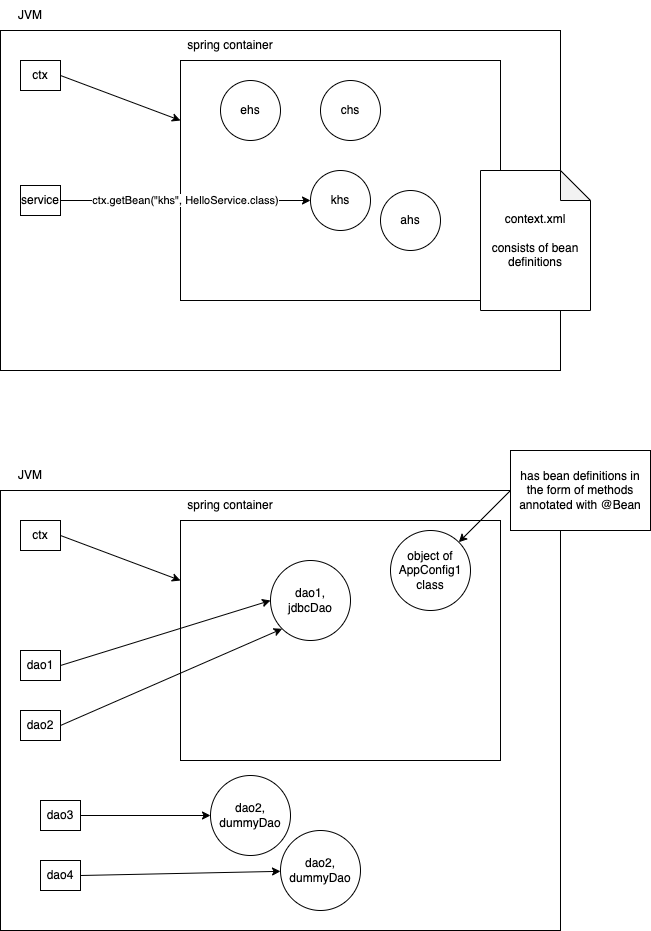

The diagram above was exported from draw.io. Its source (the exported page's mxGraphModel, read from the mxfile embedded in the PNG):
<mxGraphModel dx="1050" dy="490" grid="1" gridSize="10" guides="1" tooltips="1" connect="1" arrows="1" fold="1" page="1" pageScale="1" pageWidth="827" pageHeight="1169" math="0" shadow="0">
  <root>
    <mxCell id="0" />
    <mxCell id="1" parent="0" />
    <mxCell id="2" value="" style="rounded=0;whiteSpace=wrap;html=1;" vertex="1" parent="1">
      <mxGeometry x="120" y="60" width="560" height="340" as="geometry" />
    </mxCell>
    <mxCell id="5" style="edgeStyle=none;html=1;exitX=1;exitY=0.5;exitDx=0;exitDy=0;" edge="1" parent="1" source="3" target="4">
      <mxGeometry relative="1" as="geometry" />
    </mxCell>
    <mxCell id="3" value="ctx" style="rounded=0;whiteSpace=wrap;html=1;" vertex="1" parent="1">
      <mxGeometry x="140" y="90" width="40" height="30" as="geometry" />
    </mxCell>
    <mxCell id="4" value="" style="rounded=0;whiteSpace=wrap;html=1;" vertex="1" parent="1">
      <mxGeometry x="300" y="90" width="320" height="240" as="geometry" />
    </mxCell>
    <mxCell id="6" value="spring container" style="text;html=1;strokeColor=none;fillColor=none;align=center;verticalAlign=middle;whiteSpace=wrap;rounded=0;" vertex="1" parent="1">
      <mxGeometry x="300" y="60" width="100" height="30" as="geometry" />
    </mxCell>
    <mxCell id="7" value="JVM" style="text;html=1;strokeColor=none;fillColor=none;align=center;verticalAlign=middle;whiteSpace=wrap;rounded=0;" vertex="1" parent="1">
      <mxGeometry x="120" y="30" width="60" height="30" as="geometry" />
    </mxCell>
    <mxCell id="8" value="context.xml&lt;br&gt;&lt;br&gt;consists of bean definitions" style="shape=note;whiteSpace=wrap;html=1;backgroundOutline=1;darkOpacity=0.05;" vertex="1" parent="1">
      <mxGeometry x="600" y="200" width="110" height="140" as="geometry" />
    </mxCell>
    <mxCell id="9" value="ehs" style="ellipse;whiteSpace=wrap;html=1;aspect=fixed;" vertex="1" parent="1">
      <mxGeometry x="340" y="110" width="60" height="60" as="geometry" />
    </mxCell>
    <mxCell id="10" value="chs" style="ellipse;whiteSpace=wrap;html=1;aspect=fixed;" vertex="1" parent="1">
      <mxGeometry x="440" y="110" width="60" height="60" as="geometry" />
    </mxCell>
    <mxCell id="11" value="khs" style="ellipse;whiteSpace=wrap;html=1;aspect=fixed;" vertex="1" parent="1">
      <mxGeometry x="430" y="200" width="60" height="60" as="geometry" />
    </mxCell>
    <mxCell id="12" value="ahs" style="ellipse;whiteSpace=wrap;html=1;aspect=fixed;" vertex="1" parent="1">
      <mxGeometry x="500" y="220" width="60" height="60" as="geometry" />
    </mxCell>
    <mxCell id="14" value="ctx.getBean(&quot;khs&quot;, HelloService.class)" style="edgeStyle=none;html=1;exitX=1;exitY=0.5;exitDx=0;exitDy=0;" edge="1" parent="1" source="13" target="11">
      <mxGeometry relative="1" as="geometry" />
    </mxCell>
    <mxCell id="13" value="service" style="rounded=0;whiteSpace=wrap;html=1;" vertex="1" parent="1">
      <mxGeometry x="140" y="215" width="40" height="30" as="geometry" />
    </mxCell>
    <mxCell id="20" value="" style="rounded=0;whiteSpace=wrap;html=1;" vertex="1" parent="1">
      <mxGeometry x="120" y="520" width="560" height="440" as="geometry" />
    </mxCell>
    <mxCell id="21" value="" style="rounded=0;whiteSpace=wrap;html=1;" vertex="1" parent="1">
      <mxGeometry x="300" y="550" width="320" height="240" as="geometry" />
    </mxCell>
    <mxCell id="22" value="spring container" style="text;html=1;strokeColor=none;fillColor=none;align=center;verticalAlign=middle;whiteSpace=wrap;rounded=0;" vertex="1" parent="1">
      <mxGeometry x="300" y="520" width="100" height="30" as="geometry" />
    </mxCell>
    <mxCell id="23" style="edgeStyle=none;html=1;exitX=1;exitY=0.5;exitDx=0;exitDy=0;" edge="1" source="24" target="21" parent="1">
      <mxGeometry relative="1" as="geometry" />
    </mxCell>
    <mxCell id="24" value="ctx" style="rounded=0;whiteSpace=wrap;html=1;" vertex="1" parent="1">
      <mxGeometry x="140" y="550" width="40" height="30" as="geometry" />
    </mxCell>
    <mxCell id="25" value="JVM" style="text;html=1;strokeColor=none;fillColor=none;align=center;verticalAlign=middle;whiteSpace=wrap;rounded=0;" vertex="1" parent="1">
      <mxGeometry x="120" y="490" width="60" height="30" as="geometry" />
    </mxCell>
    <mxCell id="26" value="object of AppConfig1 class" style="ellipse;whiteSpace=wrap;html=1;aspect=fixed;" vertex="1" parent="1">
      <mxGeometry x="510" y="560" width="80" height="80" as="geometry" />
    </mxCell>
    <mxCell id="29" value="dao1, &lt;br&gt;jdbcDao" style="ellipse;whiteSpace=wrap;html=1;aspect=fixed;" vertex="1" parent="1">
      <mxGeometry x="390" y="590" width="80" height="80" as="geometry" />
    </mxCell>
    <mxCell id="30" value="dao2, dummyDao" style="ellipse;whiteSpace=wrap;html=1;aspect=fixed;" vertex="1" parent="1">
      <mxGeometry x="330" y="805" width="80" height="80" as="geometry" />
    </mxCell>
    <mxCell id="33" style="edgeStyle=none;html=1;exitX=0;exitY=0.5;exitDx=0;exitDy=0;entryX=1;entryY=0;entryDx=0;entryDy=0;" edge="1" parent="1" source="31" target="26">
      <mxGeometry relative="1" as="geometry" />
    </mxCell>
    <mxCell id="31" value="has bean definitions in the form of methods annotated with @Bean" style="rounded=0;whiteSpace=wrap;html=1;" vertex="1" parent="1">
      <mxGeometry x="630" y="480" width="140" height="80" as="geometry" />
    </mxCell>
    <mxCell id="35" style="edgeStyle=none;html=1;exitX=1;exitY=0.5;exitDx=0;exitDy=0;entryX=0;entryY=0.5;entryDx=0;entryDy=0;" edge="1" parent="1" source="34" target="29">
      <mxGeometry relative="1" as="geometry" />
    </mxCell>
    <mxCell id="34" value="dao1" style="rounded=0;whiteSpace=wrap;html=1;" vertex="1" parent="1">
      <mxGeometry x="140" y="680" width="40" height="30" as="geometry" />
    </mxCell>
    <mxCell id="37" style="edgeStyle=none;html=1;exitX=1;exitY=0.5;exitDx=0;exitDy=0;entryX=0;entryY=1;entryDx=0;entryDy=0;" edge="1" parent="1" source="36" target="29">
      <mxGeometry relative="1" as="geometry" />
    </mxCell>
    <mxCell id="36" value="dao2" style="rounded=0;whiteSpace=wrap;html=1;" vertex="1" parent="1">
      <mxGeometry x="140" y="740" width="40" height="30" as="geometry" />
    </mxCell>
    <mxCell id="40" style="edgeStyle=none;html=1;exitX=1;exitY=0.5;exitDx=0;exitDy=0;" edge="1" parent="1" source="38" target="30">
      <mxGeometry relative="1" as="geometry" />
    </mxCell>
    <mxCell id="38" value="dao3" style="rounded=0;whiteSpace=wrap;html=1;" vertex="1" parent="1">
      <mxGeometry x="160" y="830" width="40" height="30" as="geometry" />
    </mxCell>
    <mxCell id="42" style="edgeStyle=none;html=1;exitX=1;exitY=0.5;exitDx=0;exitDy=0;" edge="1" parent="1" source="39" target="41">
      <mxGeometry relative="1" as="geometry" />
    </mxCell>
    <mxCell id="39" value="dao4" style="rounded=0;whiteSpace=wrap;html=1;" vertex="1" parent="1">
      <mxGeometry x="160" y="890" width="40" height="30" as="geometry" />
    </mxCell>
    <mxCell id="41" value="dao2, dummyDao" style="ellipse;whiteSpace=wrap;html=1;aspect=fixed;" vertex="1" parent="1">
      <mxGeometry x="400" y="860" width="80" height="80" as="geometry" />
    </mxCell>
  </root>
</mxGraphModel>